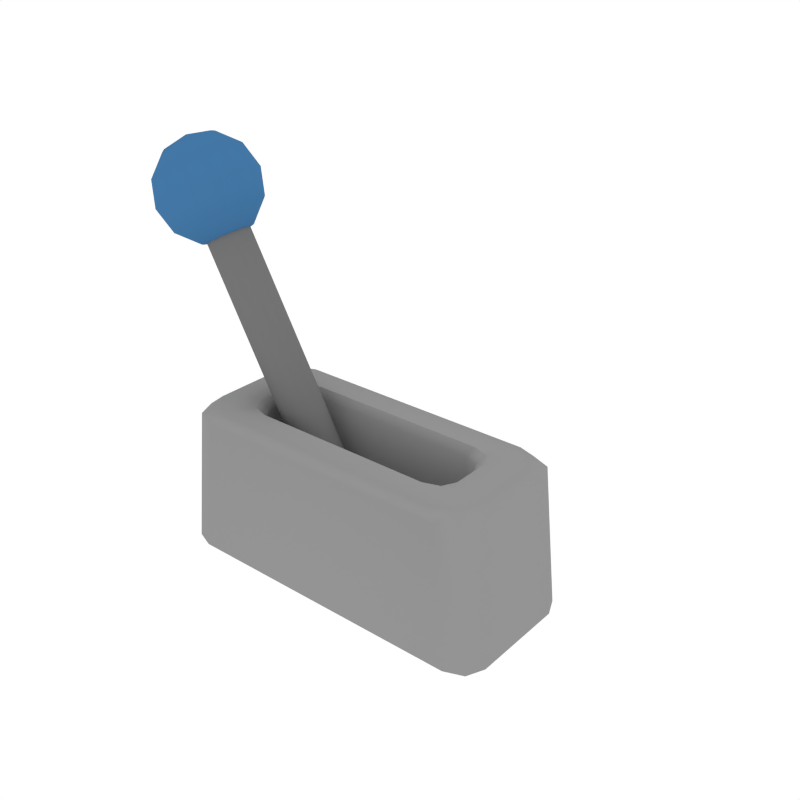 # Source: Lever.blend  (saved by Blender 2.79.0; exported with 4.5.12 LTS)
import bpy
from mathutils import Matrix  # noqa: F401  (used for matrix-valued properties, if any)

bpy.ops.wm.read_factory_settings(use_empty=True)
scene = bpy.context.scene
scene.name = 'Scene'

# ---- collections
col_collection_1 = bpy.data.collections.new('Collection 1'); scene.collection.children.link(col_collection_1)

# ---- materials (node trees are filled in below, after node groups)
mat_metal = bpy.data.materials.new('Metal')
mat_metal.alpha_threshold = 0.0
mat_metal.diffuse_color = (0.1789, 0.1789, 0.1789, 1.0)
mat_metal.roughness = 0.5
mat_darkmetal = bpy.data.materials.new('DarkMetal')
mat_darkmetal.alpha_threshold = 0.0
mat_darkmetal.diffuse_color = (0.2957, 0.2957, 0.2957, 1.0)
mat_darkmetal.roughness = 0.5
mat_lever = bpy.data.materials.new('Lever')
mat_lever.alpha_threshold = 0.0
mat_lever.diffuse_color = (0.05698, 0.1843, 0.3757, 1.0)
mat_lever.roughness = 0.5

# ---- node groups
ng_auto_smooth = bpy.data.node_groups.new('Auto Smooth', 'GeometryNodeTree')
_s = ng_auto_smooth.interface.new_socket(name='Geometry', in_out='OUTPUT', socket_type='NodeSocketGeometry')
_s = ng_auto_smooth.interface.new_socket(name='Geometry', in_out='INPUT', socket_type='NodeSocketGeometry')
_s = ng_auto_smooth.interface.new_socket(name='Angle', in_out='INPUT', socket_type='NodeSocketFloat')
_s.subtype = 'ANGLE'
_s.min_value = 0.0
_s.max_value = 3.142
ng_auto_smooth.is_modifier = True
_N = ng_auto_smooth.nodes; _L = ng_auto_smooth.links
n0 = _N.new('NodeGroupOutput'); n0.name = 'Group Output'; n0.location = (480, -100)
n1 = _N.new('NodeGroupInput'); n1.name = 'Group Input'; n1.location = (-420, -300)
n2 = _N.new('NodeGroupInput'); n2.name = 'Group Input.001'; n2.location = (-60, -100)
n3 = _N.new('GeometryNodeSetShadeSmooth'); n3.name = 'Set Shade Smooth'; n3.location = (120, -100)
n3.domain = 'EDGE'
n4 = _N.new('GeometryNodeSetShadeSmooth'); n4.name = 'Set Shade Smooth.001'; n4.location = (300, -100)
n5 = _N.new('GeometryNodeInputMeshEdgeAngle'); n5.name = 'Edge Angle'; n5.location = (-420, -220)
n6 = _N.new('GeometryNodeInputEdgeSmooth'); n6.name = 'Is Edge Smooth'; n6.location = (-60, -160)
n7 = _N.new('GeometryNodeInputShadeSmooth'); n7.name = 'Is Face Smooth'; n7.location = (-240, -340)
n8 = _N.new('FunctionNodeBooleanMath'); n8.name = 'Boolean Math'; n8.location = (-60, -220)
n9 = _N.new('FunctionNodeCompare'); n9.name = 'Compare'; n9.location = (-240, -180)
n9.operation = 'LESS_EQUAL'
_L.new(n5.outputs[0], n9.inputs[0])
_L.new(n4.outputs[0], n0.inputs[0])
_L.new(n1.outputs[1], n9.inputs[1])
_L.new(n9.outputs[0], n8.inputs[0])
_L.new(n7.outputs[0], n8.inputs[1])
_L.new(n2.outputs[0], n3.inputs[0])
_L.new(n6.outputs[0], n3.inputs[1])
_L.new(n3.outputs[0], n4.inputs[0])
_L.new(n8.outputs[0], n3.inputs[2])
n0.is_active_output = True

# ---- material node trees

# ---- world
world_world = bpy.data.worlds.new('World'); scene.world = world_world
world_world.color = (1.0, 1.0, 1.0)
world_world.use_sun_shadow = False
world_world.sun_shadow_jitter_overblur = 0.0
world_world.cycles.sampling_method = 'NONE'
world_world.cycles.sample_map_resolution = 256

# ---- meshes
me_cylinder_001 = bpy.data.meshes.new('Cylinder.001')
me_cylinder_001.from_pydata([(-0.5006, -0.2536, -0.006842), (-0.5925, -0.1671, -0.006842), (-0.5656, -0.2283, -0.006842), (-0.5925, 0.1671, -0.006842), (-0.5006, 0.2536, -0.006842), (-0.5656, 0.2283, -0.006842), (0.5925, -0.1671, -0.006842), (0.5006, -0.2536, -0.006842), (0.5656, -0.2283, -0.006842), (0.5006, 0.2536, -0.006842), (0.5925, 0.1671, -0.006842), (0.5656, 0.2283, -0.006842), (-0.3721, -0.04997, 0.1667), (-0.294, -0.1129, 0.1667), (-0.3492, -0.09445, 0.1667), (-0.294, 0.1129, 0.1667), (-0.3721, 0.04997, 0.1667), (-0.3492, 0.09445, 0.1667), (0.3721, 0.04997, 0.1667), (0.294, 0.1129, 0.1667), (0.3492, 0.09445, 0.1667), (0.294, -0.1129, 0.1667), (0.3721, -0.04997, 0.1667), (0.3492, -0.09445, 0.1667), (-0.4545, -0.2405, 0.472), (-0.4227, -0.2166, 0.5004), (-0.5178, -0.1252, 0.5004), (-0.5509, -0.1479, 0.472), (-0.49, -0.1898, 0.5004), (-0.5227, -0.2134, 0.472), (-0.5509, 0.1479, 0.472), (-0.5178, 0.1252, 0.5004), (-0.4227, 0.2166, 0.5004), (-0.4545, 0.2405, 0.472), (-0.5227, 0.2134, 0.472), (-0.49, 0.1898, 0.5004), (0.5509, -0.1479, 0.472), (0.5178, -0.1252, 0.5004), (0.4227, -0.2166, 0.5004), (0.4545, -0.2405, 0.472), (0.5227, -0.2134, 0.472), (0.49, -0.1898, 0.5004), (0.4545, 0.2405, 0.472), (0.4227, 0.2166, 0.5004), (0.5178, 0.1252, 0.5004), (0.5509, 0.1479, 0.472), (0.5227, 0.2134, 0.472), (0.49, 0.1898, 0.5004), (-0.3188, -0.1297, 0.5004), (-0.294, -0.1129, 0.472), (-0.3721, -0.04997, 0.472), (-0.3983, -0.06565, 0.5004), (-0.3492, -0.09445, 0.472), (-0.375, -0.111, 0.5004), (-0.3983, 0.06565, 0.5004), (-0.3721, 0.04997, 0.472), (-0.294, 0.1129, 0.472), (-0.3188, 0.1297, 0.5004), (-0.3492, 0.09445, 0.472), (-0.375, 0.111, 0.5004), (0.3188, 0.1297, 0.5004), (0.294, 0.1129, 0.472), (0.3721, 0.04997, 0.472), (0.3983, 0.06565, 0.5004), (0.375, 0.111, 0.5004), (0.3492, 0.09445, 0.472), (0.3983, -0.06565, 0.5004), (0.3721, -0.04997, 0.472), (0.294, -0.1129, 0.472), (0.3188, -0.1297, 0.5004), (0.375, -0.111, 0.5004), (0.3492, -0.09445, 0.472), (-0.07956, 0.07461, 0.1394), (-0.6375, 0.07461, 1.117), (-0.04716, 0.06461, 0.1579), (-0.6051, 0.06461, 1.136), (-0.02344, 0.0373, 0.1715), (-0.5814, 0.0373, 1.149), (-0.01476, -7.905e-09, 0.1764), (-0.5727, 1.198e-08, 1.154), (-0.02344, -0.0373, 0.1715), (-0.5814, -0.0373, 1.149), (-0.04716, -0.06461, 0.1579), (-0.6051, -0.06461, 1.136), (-0.07956, -0.07461, 0.1394), (-0.6375, -0.07461, 1.117), (-0.112, -0.06461, 0.1209), (-0.6699, -0.06461, 1.099), (-0.1357, -0.0373, 0.1074), (-0.6936, -0.0373, 1.085), (-0.1444, -2.939e-08, 0.1025), (-0.7023, -9.512e-09, 1.08), (-0.1357, 0.0373, 0.1074), (-0.6936, 0.0373, 1.085), (-0.112, 0.06461, 0.1209), (-0.6699, 0.06461, 1.099), (-0.7292, 0.08955, 1.278), (-0.6967, 0.1551, 1.221), (-0.6523, 0.1791, 1.143), (-0.5754, 0.08955, 1.008), (-0.6975, 0.08181, 1.296), (-0.6419, 0.1417, 1.252), (-0.589, 0.1636, 1.179), (-0.5531, 0.1417, 1.097), (-0.5438, 0.08181, 1.027), (-0.6714, 0.05992, 1.311), (-0.5966, 0.1038, 1.278), (-0.5367, 0.1198, 1.209), (-0.5078, 0.1038, 1.123), (-0.5176, 0.05992, 1.041), (-0.6552, 0.02767, 1.32), (-0.5686, 0.04793, 1.294), (-0.5044, 0.05535, 1.228), (-0.4798, 0.04793, 1.139), (-0.5015, 0.02767, 1.051), (-0.6518, -0.00936, 1.322), (-0.5627, -0.01621, 1.297), (-0.4976, -0.01872, 1.231), (-0.474, -0.01621, 1.142), (-0.4981, -0.00936, 1.053), (-0.6618, -0.04477, 1.316), (-0.58, -0.07755, 1.288), (-0.5176, -0.08955, 1.22), (-0.4913, -0.07755, 1.132), (-0.5081, -0.04477, 1.047), (-0.6835, -0.07245, 1.304), (-0.6175, -0.1255, 1.266), (-0.5609, -0.1449, 1.195), (-0.5287, -0.1255, 1.111), (-0.5297, -0.07245, 1.035), (-0.713, -0.08759, 1.287), (-0.6687, -0.1517, 1.237), (-0.62, -0.1752, 1.162), (-0.5799, -0.1517, 1.081), (-0.5593, -0.08759, 1.018), (-0.7454, -0.08759, 1.269), (-0.7247, -0.1517, 1.205), (-0.6847, -0.1752, 1.125), (-0.6359, -0.1517, 1.049), (-0.5916, -0.08759, 0.9993), (-0.7749, -0.07245, 1.252), (-0.7759, -0.1255, 1.176), (-0.7437, -0.1449, 1.091), (-0.6871, -0.1255, 1.02), (-0.6212, -0.07245, 0.9824), (-0.7965, -0.04477, 1.239), (-0.8134, -0.07755, 1.154), (-0.787, -0.08955, 1.066), (-0.7246, -0.07755, 0.9989), (-0.6428, -0.04477, 0.9701), (-0.5636, 2.462e-07, 0.9876), (-0.8065, -0.00936, 1.234), (-0.8307, -0.01621, 1.145), (-0.807, -0.01872, 1.055), (-0.7419, -0.01621, 0.989), (-0.6528, -0.00936, 0.9644), (-0.8032, 0.02767, 1.236), (-0.8248, 0.04793, 1.148), (-0.8003, 0.05535, 1.059), (-0.7361, 0.04793, 0.9923), (-0.6494, 0.02767, 0.9663), (-0.787, 0.05992, 1.245), (-0.7968, 0.1038, 1.164), (-0.7679, 0.1198, 1.077), (-0.708, 0.1038, 1.008), (-0.6332, 0.05992, 0.9755), (-0.7608, 0.08181, 1.26), (-0.7515, 0.1417, 1.19), (-0.7156, 0.1636, 1.107), (-0.6627, 0.1417, 1.034), (-0.6071, 0.08181, 0.9904), (-0.7411, 2.255e-07, 1.299), (-0.6079, 0.1551, 1.065)], [], [(28, 53, 51, 26), (4, 33, 42, 9), (40, 8, 6, 36), (1, 27, 30, 3), (31, 54, 59, 35), (69, 38, 41, 70), (18, 20, 19, 15, 17, 16, 12, 14, 13, 21, 23, 22), (17, 58, 55, 16), (7, 39, 24, 0), (70, 41, 37, 66), (52, 14, 12, 50), (61, 19, 20, 65), (23, 71, 67, 22), (25, 48, 53, 28), (31, 26, 51, 54), (43, 32, 57, 60), (35, 59, 57, 32), (49, 13, 14, 52), (63, 44, 47, 64), (64, 47, 43, 60), (10, 45, 36, 6), (34, 5, 3, 30), (33, 4, 5, 34), (45, 10, 11, 46), (46, 11, 9, 42), (39, 7, 8, 40), (37, 44, 63, 66), (25, 38, 69, 48), (2, 29, 27, 1), (65, 20, 18, 62), (67, 62, 18, 22), (21, 68, 71, 23), (49, 68, 21, 13), (55, 50, 12, 16), (61, 56, 15, 19), (15, 56, 58, 17), (3, 5, 4, 9, 11, 10, 6, 8, 7, 0, 2, 1), (25, 28, 29, 24), (28, 26, 27, 29), (35, 32, 33, 34), (31, 35, 34, 30), (47, 44, 45, 46), (43, 47, 46, 42), (41, 38, 39, 40), (37, 41, 40, 36), (55, 58, 59, 54), (58, 56, 57, 59), (65, 62, 63, 64), (61, 65, 64, 60), (71, 68, 69, 70), (67, 71, 70, 66), (49, 52, 53, 48), (52, 50, 51, 53), (26, 31, 30, 27), (38, 25, 24, 39), (50, 55, 54, 51), (68, 49, 48, 69), (32, 43, 42, 33), (56, 61, 60, 57), (44, 37, 36, 45), (62, 67, 66, 63), (0, 24, 29, 2), (72, 73, 75, 74), (74, 75, 77, 76), (76, 77, 79, 78), (78, 79, 81, 80), (80, 81, 83, 82), (82, 83, 85, 84), (84, 85, 87, 86), (86, 87, 89, 88), (88, 89, 91, 90), (90, 91, 93, 92), (92, 93, 95, 94), (94, 95, 73, 72), (150, 99, 104), (172, 98, 102, 103), (97, 96, 100, 101), (99, 172, 103, 104), (98, 97, 101, 102), (96, 171, 100), (101, 100, 105, 106), (104, 103, 108, 109), (102, 101, 106, 107), (100, 171, 105), (150, 104, 109), (103, 102, 107, 108), (109, 108, 113, 114), (107, 106, 111, 112), (105, 171, 110), (150, 109, 114), (108, 107, 112, 113), (106, 105, 110, 111), (114, 113, 118, 119), (112, 111, 116, 117), (110, 171, 115), (150, 114, 119), (113, 112, 117, 118), (111, 110, 115, 116), (119, 118, 123, 124), (117, 116, 121, 122), (115, 171, 120), (150, 119, 124), (118, 117, 122, 123), (116, 115, 120, 121), (124, 123, 128, 129), (122, 121, 126, 127), (120, 171, 125), (150, 124, 129), (123, 122, 127, 128), (121, 120, 125, 126), (127, 126, 131, 132), (125, 171, 130), (150, 129, 134), (128, 127, 132, 133), (126, 125, 130, 131), (129, 128, 133, 134), (130, 171, 135), (150, 134, 139), (133, 132, 137, 138), (131, 130, 135, 136), (134, 133, 138, 139), (132, 131, 136, 137), (150, 139, 144), (138, 137, 142, 143), (136, 135, 140, 141), (139, 138, 143, 144), (137, 136, 141, 142), (135, 171, 140), (150, 144, 149), (143, 142, 147, 148), (141, 140, 145, 146), (144, 143, 148, 149), (142, 141, 146, 147), (140, 171, 145), (150, 149, 155), (148, 147, 153, 154), (146, 145, 151, 152), (149, 148, 154, 155), (147, 146, 152, 153), (145, 171, 151), (154, 153, 158, 159), (152, 151, 156, 157), (155, 154, 159, 160), (153, 152, 157, 158), (151, 171, 156), (150, 155, 160), (157, 156, 161, 162), (160, 159, 164, 165), (158, 157, 162, 163), (156, 171, 161), (150, 160, 165), (159, 158, 163, 164), (165, 164, 169, 170), (163, 162, 167, 168), (161, 171, 166), (150, 165, 170), (164, 163, 168, 169), (162, 161, 166, 167), (170, 169, 172, 99), (168, 167, 97, 98), (166, 171, 96), (150, 170, 99), (169, 168, 98, 172), (167, 166, 96, 97)])
me_cylinder_001.polygons.foreach_set('use_smooth', [True] * 164)
me_cylinder_001.polygons.foreach_set('material_index', [1, 1, 1, 1, 1, 1, 1, 1, 1, 1, 1, 1, 1, 1, 1, 1, 1, 1, 1, 1, 1, 1, 1, 1, 1, 1, 1, 1, 1, 1, 1, 1, 1, 1, 1, 1, 1, 1, 1, 1, 1, 1, 1, 1, 1, 1, 1, 1, 1, 1, 1, 1, 1, 1, 1, 1, 1, 1, 1, 1, 1, 1, 0, 0, 0, 0, 0, 0, 0, 0, 0, 0, 0, 0, 2, 2, 2, 2, 2, 2, 2, 2, 2, 2, 2, 2, 2, 2, 2, 2, 2, 2, 2, 2, 2, 2, 2, 2, 2, 2, 2, 2, 2, 2, 2, 2, 2, 2, 2, 2, 2, 2, 2, 2, 2, 2, 2, 2, 2, 2, 2, 2, 2, 2, 2, 2, 2, 2, 2, 2, 2, 2, 2, 2, 2, 2, 2, 2, 2, 2, 2, 2, 2, 2, 2, 2, 2, 2, 2, 2, 2, 2, 2, 2, 2, 2, 2, 2, 2, 2, 2, 2, 2, 2])
me_cylinder_001.materials.append(mat_metal)
me_cylinder_001.materials.append(mat_darkmetal)
me_cylinder_001.materials.append(mat_lever)
me_cylinder_001.use_remesh_preserve_volume = False
me_cylinder_001.use_remesh_preserve_attributes = False
me_cylinder_001.use_mirror_vertex_groups = False
me_cylinder_001.update()
arm_armature_001 = bpy.data.armatures.new('Armature.001')  # bones are not reproduced

# ---- objects
ob_leverarmature = bpy.data.objects.new('LeverArmature', arm_armature_001)
ob_lever = bpy.data.objects.new('Lever', me_cylinder_001)

# ---- transforms, parenting, visibility, modifiers, constraints
ob_leverarmature.location = (0.0, 0.0, 0.0)
ob_leverarmature.lineart.crease_threshold = 0.0
ob_lever.parent = ob_leverarmature
ob_lever.location = (0.0, 0.0, 0.0)
ob_lever.lineart.crease_threshold = 0.0
_vg = ob_lever.vertex_groups.new(name='Root')
_vg.add([0, 1, 2, 3, 4, 5, 6, 7, 8, 9, 10, 11, 12, 13, 14, 15, 16, 17, 18, 19, 20, 21, 22, 23, 24, 25, 26, 27, 28, 29, 30, 31, 32, 33, 34, 35, 36, 37, 38, 39, 40, 41, 42, 43, 44, 45, 46, 47, 48, 49, 50, 51, 52, 53, 54, 55, 56, 57, 58, 59, 60, 61, 62, 63, 64, 65, 66, 67, 68, 69, 70, 71], 1.0, 'REPLACE')
_vg = ob_lever.vertex_groups.new(name='Lever')
_vg.add([72, 73, 74, 75, 76, 77, 78, 79, 80, 81, 82, 83, 84, 85, 86, 87, 88, 89, 90, 91, 92, 93, 94, 95, 96, 97, 98, 99, 100, 101, 102, 103, 104, 105, 106, 107, 108, 109, 110, 111, 112, 113, 114, 115, 116, 117, 118, 119, 120, 121, 122, 123, 124, 125, 126, 127, 128, 129, 130, 131, 132, 133, 134, 135, 136, 137, 138, 139, 140, 141, 142, 143, 144, 145, 146, 147, 148, 149, 150, 151, 152, 153, 154, 155, 156, 157, 158, 159, 160, 161, 162, 163, 164, 165, 166, 167, 168, 169, 170, 171, 172], 1.0, 'REPLACE')
_m = ob_lever.modifiers.new('Armature', 'ARMATURE')
_m.object = ob_leverarmature
_m = ob_lever.modifiers.new('Auto Smooth', 'NODES')
_m.node_group = ng_auto_smooth
_gi = [s.identifier for s in ng_auto_smooth.interface.items_tree if s.item_type == 'SOCKET' and s.in_out == 'INPUT']
_m[_gi[1]] = 0.7505  # Angle

# ---- collection membership
col_collection_1.objects.link(ob_leverarmature)
col_collection_1.objects.link(ob_lever)

# ---- scene / render settings (as saved in the file)
scene.frame_start = 1; scene.frame_end = 250; scene.frame_set(20)
scene.render.engine = 'CYCLES'
scene.render.resolution_x = 1000
scene.render.resolution_y = 1000
scene.render.dither_intensity = 0.0
scene.cycles.samples = 200
scene.cycles.sampling_pattern = 'TABULATED_SOBOL'
scene.cycles.light_sampling_threshold = 0.0
scene.cycles.use_adaptive_sampling = False
scene.cycles.use_light_tree = False
scene.cycles.caustics_reflective = False
scene.cycles.caustics_refractive = False
scene.cycles.blur_glossy = 0.0
scene.cycles.max_bounces = 2
scene.cycles.pixel_filter_type = 'GAUSSIAN'
scene.cycles.sample_clamp_indirect = 0.0
scene.view_settings.view_transform = 'Standard'
bpy.context.view_layer.update()

# ---- added for rendering (the .blend has no active camera): camera
cam_auto = bpy.data.cameras.new('AutoCamera')
cam_auto.lens = 50.0
cam_auto.sensor_width = 36.0
cam_auto.clip_end = 1000.0
ob_auto_camera = bpy.data.objects.new('AutoCamera', cam_auto)
scene.collection.objects.link(ob_auto_camera)
ob_auto_camera.location = (2.00228, -2.24375, 2.14556)
ob_auto_camera.rotation_euler = (1.09748, -7.21219e-08, 0.694738)
scene.camera = ob_auto_camera
bpy.context.view_layer.update()
